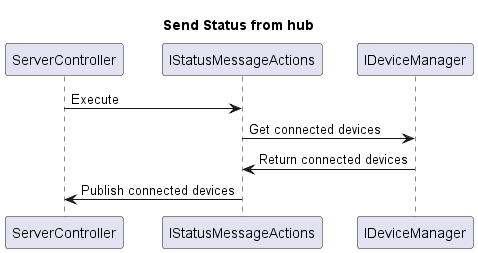

The diagram above was rendered by PlantUML. Its source (embedded in the PNG):
@startuml Hub status action SD diagrams
title Send Status from hub

ServerController -> IStatusMessageActions: Execute
IStatusMessageActions -> IDeviceManager: Get connected devices
IDeviceManager -> IStatusMessageActions: Return connected devices
IStatusMessageActions -> ServerController: Publish connected devices

@enduml